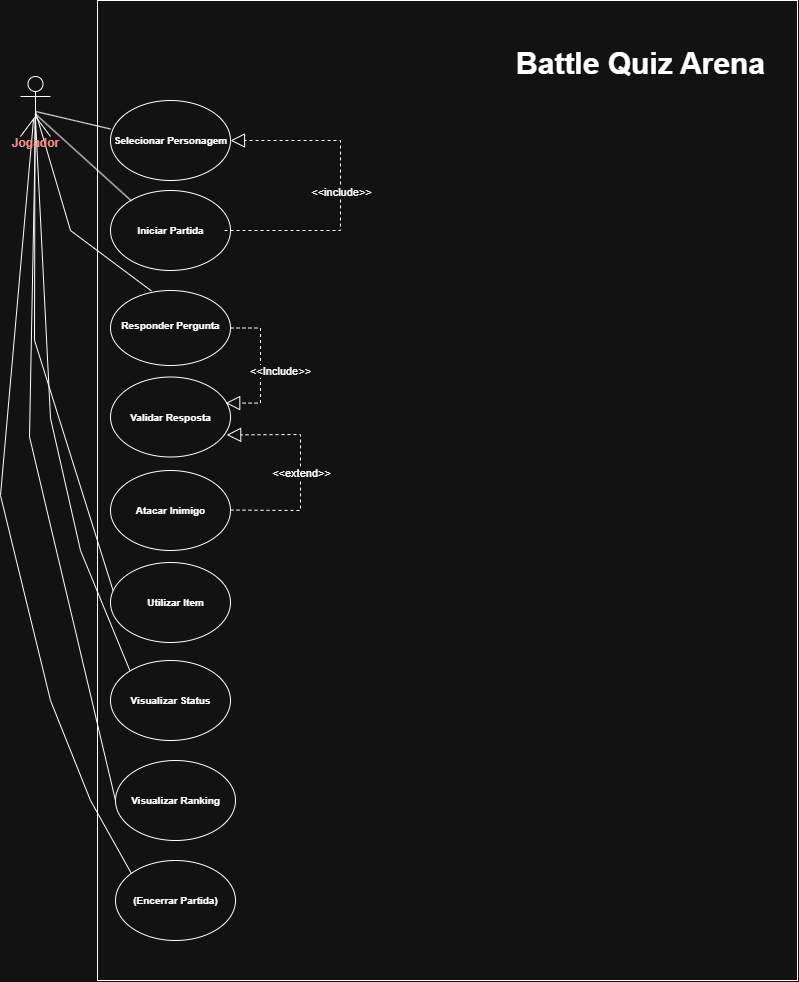

The diagram above was exported from draw.io. Its source (the exported page's mxGraphModel, read from the mxfile embedded in the PNG):
<mxGraphModel dx="1432" dy="2001" grid="1" gridSize="10" guides="1" tooltips="1" connect="1" arrows="1" fold="1" page="1" pageScale="1" pageWidth="827" pageHeight="1169" math="0" shadow="0">
  <root>
    <mxCell id="0" />
    <mxCell id="1" parent="0" />
    <mxCell id="79yB-xZznJucy1BcsaHp-18" parent="1" style="rounded=0;whiteSpace=wrap;html=1;" value="" vertex="1">
      <mxGeometry height="980" width="700" x="127" y="-140" as="geometry" />
    </mxCell>
    <mxCell id="79yB-xZznJucy1BcsaHp-73" edge="1" parent="1" style="endArrow=none;html=1;rounded=0;entryX=0.511;entryY=0.606;entryDx=0;entryDy=0;entryPerimeter=0;" target="79yB-xZznJucy1BcsaHp-1" value="">
      <mxGeometry height="50" relative="1" width="50" as="geometry">
        <Array as="points">
          <mxPoint x="100" y="90" />
        </Array>
        <mxPoint x="181" y="150.5" as="sourcePoint" />
        <mxPoint x="110" y="140" as="targetPoint" />
      </mxGeometry>
    </mxCell>
    <mxCell id="FZisfnEbBZv0oralRmf5-1" connectable="0" parent="79yB-xZznJucy1BcsaHp-73" style="edgeLabel;html=1;align=center;verticalAlign=middle;resizable=0;points=[];" value="&lt;div&gt;&lt;br&gt;&lt;/div&gt;" vertex="1">
      <mxGeometry relative="1" x="0.6314" as="geometry">
        <mxPoint as="offset" />
      </mxGeometry>
    </mxCell>
    <mxCell id="79yB-xZznJucy1BcsaHp-79" edge="1" parent="1" style="endArrow=none;html=1;rounded=0;exitX=0.038;exitY=0.429;exitDx=0;exitDy=0;exitPerimeter=0;entryX=0.5;entryY=0.717;entryDx=0;entryDy=0;entryPerimeter=0;" target="79yB-xZznJucy1BcsaHp-1" value="">
      <mxGeometry height="50" relative="1" width="50" as="geometry">
        <Array as="points">
          <mxPoint x="110" y="410" />
          <mxPoint x="80" y="277.75" />
        </Array>
        <mxPoint x="161" y="534" as="sourcePoint" />
        <mxPoint x="80" y="10" as="targetPoint" />
      </mxGeometry>
    </mxCell>
    <mxCell id="79yB-xZznJucy1BcsaHp-74" edge="1" parent="1" source="79yB-xZznJucy1BcsaHp-8" style="endArrow=none;html=1;rounded=0;entryX=0.483;entryY=0.703;entryDx=0;entryDy=0;entryPerimeter=0;exitX=0.038;exitY=0.429;exitDx=0;exitDy=0;exitPerimeter=0;" target="79yB-xZznJucy1BcsaHp-1" value="">
      <mxGeometry height="50" relative="1" width="50" as="geometry">
        <Array as="points">
          <mxPoint x="64" y="199.75" />
        </Array>
        <mxPoint x="145" y="260.25" as="sourcePoint" />
        <mxPoint x="38" y="109.75" as="targetPoint" />
      </mxGeometry>
    </mxCell>
    <mxCell id="79yB-xZznJucy1BcsaHp-75" edge="1" parent="1" source="79yB-xZznJucy1BcsaHp-9" style="endArrow=none;html=1;rounded=0;entryX=0.507;entryY=0.617;entryDx=0;entryDy=0;entryPerimeter=0;exitX=0;exitY=0.5;exitDx=0;exitDy=0;" target="79yB-xZznJucy1BcsaHp-1" value="">
      <mxGeometry height="50" relative="1" width="50" as="geometry">
        <Array as="points">
          <mxPoint x="59" y="296.25" />
        </Array>
        <mxPoint x="140" y="552.5" as="sourcePoint" />
        <mxPoint x="59" y="78.5" as="targetPoint" />
      </mxGeometry>
    </mxCell>
    <mxCell id="79yB-xZznJucy1BcsaHp-76" edge="1" parent="1" source="79yB-xZznJucy1BcsaHp-28" style="endArrow=none;html=1;rounded=0;entryX=0.437;entryY=0.699;entryDx=0;entryDy=0;entryPerimeter=0;exitX=0.017;exitY=0.123;exitDx=0;exitDy=0;exitPerimeter=0;" target="79yB-xZznJucy1BcsaHp-1" value="">
      <mxGeometry height="50" relative="1" width="50" as="geometry">
        <Array as="points">
          <mxPoint x="120" y="660" />
          <mxPoint x="80" y="560" />
          <mxPoint x="30" y="355" />
        </Array>
        <mxPoint x="106" y="719" as="sourcePoint" />
        <mxPoint x="21" y="40" as="targetPoint" />
      </mxGeometry>
    </mxCell>
    <mxCell id="79yB-xZznJucy1BcsaHp-5" parent="1" style="ellipse;whiteSpace=wrap;html=1;" value="" vertex="1">
      <mxGeometry height="80" width="120" x="140" y="-40" as="geometry" />
    </mxCell>
    <mxCell id="79yB-xZznJucy1BcsaHp-1" parent="1" style="shape=umlActor;verticalLabelPosition=bottom;verticalAlign=top;html=1;" value="&lt;div style=&quot;line-height: 0%;&quot;&gt;&lt;b&gt;&lt;span style=&quot;color: rgb(255, 0, 0);&quot;&gt;Jogador&lt;/span&gt;&lt;/b&gt;&lt;/div&gt;" vertex="1">
      <mxGeometry height="60" width="30" x="50" y="-64" as="geometry" />
    </mxCell>
    <mxCell id="79yB-xZznJucy1BcsaHp-6" parent="1" style="ellipse;whiteSpace=wrap;html=1;" value="" vertex="1">
      <mxGeometry height="80" width="120" x="140" y="50" as="geometry" />
    </mxCell>
    <mxCell id="79yB-xZznJucy1BcsaHp-7" parent="1" style="ellipse;whiteSpace=wrap;html=1;" value="" vertex="1">
      <mxGeometry height="75" width="120" x="140" y="150" as="geometry" />
    </mxCell>
    <mxCell id="79yB-xZznJucy1BcsaHp-8" parent="1" style="ellipse;whiteSpace=wrap;html=1;" value="" vertex="1">
      <mxGeometry height="80" width="120" x="140" y="422" as="geometry" />
    </mxCell>
    <mxCell id="79yB-xZznJucy1BcsaHp-9" parent="1" style="ellipse;whiteSpace=wrap;html=1;" value="" vertex="1">
      <mxGeometry height="80" width="120" x="145" y="620" as="geometry" />
    </mxCell>
    <mxCell id="79yB-xZznJucy1BcsaHp-10" parent="1" style="text;align=center;fontStyle=1;verticalAlign=middle;spacingLeft=3;spacingRight=3;strokeColor=none;rotatable=0;points=[[0,0.5],[1,0.5]];portConstraint=eastwest;html=1;fontSize=10;" value="Selecionar Personagem" vertex="1">
      <mxGeometry height="23" width="70" x="165" y="-11.5" as="geometry" />
    </mxCell>
    <mxCell id="79yB-xZznJucy1BcsaHp-11" parent="1" style="text;align=center;fontStyle=1;verticalAlign=middle;spacingLeft=3;spacingRight=3;strokeColor=none;rotatable=0;points=[[0,0.5],[1,0.5]];portConstraint=eastwest;html=1;fontSize=10;" value="Responder Pergunta" vertex="1">
      <mxGeometry height="23" width="70" x="165" y="173.5" as="geometry" />
    </mxCell>
    <mxCell id="79yB-xZznJucy1BcsaHp-12" parent="1" style="text;align=center;fontStyle=1;verticalAlign=middle;spacingLeft=3;spacingRight=3;strokeColor=none;rotatable=0;points=[[0,0.5],[1,0.5]];portConstraint=eastwest;html=1;fontSize=10;" value="Iniciar Partida" vertex="1">
      <mxGeometry height="23" width="70" x="165" y="78.5" as="geometry" />
    </mxCell>
    <mxCell id="79yB-xZznJucy1BcsaHp-13" parent="1" style="text;align=center;fontStyle=1;verticalAlign=middle;spacingLeft=3;spacingRight=3;strokeColor=none;rotatable=0;points=[[0,0.5],[1,0.5]];portConstraint=eastwest;html=1;fontSize=10;" value="Visualizar Ranking" vertex="1">
      <mxGeometry height="23" width="70" x="170" y="648.5" as="geometry" />
    </mxCell>
    <mxCell id="79yB-xZznJucy1BcsaHp-14" parent="1" style="text;align=center;fontStyle=1;verticalAlign=middle;spacingLeft=3;spacingRight=3;strokeColor=none;rotatable=0;points=[[0,0.5],[1,0.5]];portConstraint=eastwest;html=1;fontSize=10;" value="Utilizar Item" vertex="1">
      <mxGeometry height="13" width="70" x="170" y="455.5" as="geometry" />
    </mxCell>
    <mxCell id="79yB-xZznJucy1BcsaHp-19" parent="1" style="text;align=center;fontStyle=1;verticalAlign=middle;spacingLeft=3;spacingRight=3;strokeColor=none;rotatable=0;points=[[0,0.5],[1,0.5]];portConstraint=eastwest;html=1;" value="&lt;font style=&quot;font-size: 30px;&quot;&gt;B&lt;font style=&quot;&quot;&gt;attle Quiz Arena&lt;/font&gt;&lt;/font&gt;" vertex="1">
      <mxGeometry height="26" width="226" x="557" y="-90" as="geometry" />
    </mxCell>
    <mxCell id="79yB-xZznJucy1BcsaHp-21" parent="1" style="ellipse;whiteSpace=wrap;html=1;" value="" vertex="1">
      <mxGeometry height="80" width="120" x="140" y="236.5" as="geometry" />
    </mxCell>
    <mxCell id="79yB-xZznJucy1BcsaHp-22" parent="1" style="text;align=center;fontStyle=1;verticalAlign=middle;spacingLeft=3;spacingRight=3;strokeColor=none;rotatable=0;points=[[0,0.5],[1,0.5]];portConstraint=eastwest;html=1;fontSize=10;" value="Validar Resposta" vertex="1">
      <mxGeometry height="23" width="70" x="165" y="265" as="geometry" />
    </mxCell>
    <mxCell id="79yB-xZznJucy1BcsaHp-23" parent="1" style="ellipse;whiteSpace=wrap;html=1;" value="" vertex="1">
      <mxGeometry height="80" width="120" x="140" y="330" as="geometry" />
    </mxCell>
    <mxCell id="79yB-xZznJucy1BcsaHp-24" parent="1" style="text;align=center;fontStyle=1;verticalAlign=middle;spacingLeft=3;spacingRight=3;strokeColor=none;rotatable=0;points=[[0,0.5],[1,0.5]];portConstraint=eastwest;html=1;fontSize=10;" value="Atacar Inimigo" vertex="1">
      <mxGeometry height="23" width="70" x="165" y="358.5" as="geometry" />
    </mxCell>
    <mxCell id="79yB-xZznJucy1BcsaHp-25" parent="1" style="ellipse;whiteSpace=wrap;html=1;" value="" vertex="1">
      <mxGeometry height="80" width="120" x="140" y="520" as="geometry" />
    </mxCell>
    <mxCell id="79yB-xZznJucy1BcsaHp-26" parent="1" style="text;align=center;fontStyle=1;verticalAlign=middle;spacingLeft=3;spacingRight=3;strokeColor=none;rotatable=0;points=[[0,0.5],[1,0.5]];portConstraint=eastwest;html=1;fontSize=10;" value="Visualizar Status" vertex="1">
      <mxGeometry height="23" width="70" x="165" y="548.5" as="geometry" />
    </mxCell>
    <mxCell id="79yB-xZznJucy1BcsaHp-27" parent="1" style="ellipse;whiteSpace=wrap;html=1;" value="" vertex="1">
      <mxGeometry height="80" width="120" x="145" y="720" as="geometry" />
    </mxCell>
    <mxCell id="79yB-xZznJucy1BcsaHp-28" parent="1" style="text;align=center;fontStyle=1;verticalAlign=middle;spacingLeft=3;spacingRight=3;strokeColor=none;rotatable=0;points=[[0,0.5],[1,0.5]];portConstraint=eastwest;html=1;fontSize=10;" value="(Encerrar Partida)" vertex="1">
      <mxGeometry height="23" width="70" x="170" y="748.5" as="geometry" />
    </mxCell>
    <mxCell id="79yB-xZznJucy1BcsaHp-69" edge="1" parent="1" style="endArrow=none;html=1;rounded=0;entryX=0.523;entryY=0.585;entryDx=0;entryDy=0;entryPerimeter=0;" target="79yB-xZznJucy1BcsaHp-1" value="">
      <mxGeometry height="50" relative="1" width="50" as="geometry">
        <mxPoint x="140" y="-11.5" as="sourcePoint" />
        <mxPoint x="190" y="-61.5" as="targetPoint" />
      </mxGeometry>
    </mxCell>
    <mxCell id="79yB-xZznJucy1BcsaHp-72" edge="1" parent="1" style="endArrow=none;html=1;rounded=0;entryX=0.483;entryY=0.619;entryDx=0;entryDy=0;entryPerimeter=0;" target="79yB-xZznJucy1BcsaHp-1" value="">
      <mxGeometry height="50" relative="1" width="50" as="geometry">
        <mxPoint x="161" y="60.5" as="sourcePoint" />
        <mxPoint x="90" y="50" as="targetPoint" />
      </mxGeometry>
    </mxCell>
    <mxCell id="79yB-xZznJucy1BcsaHp-84" edge="1" parent="1" source="79yB-xZznJucy1BcsaHp-7" style="endArrow=block;dashed=1;endFill=0;endSize=12;html=1;rounded=0;edgeStyle=entityRelationEdgeStyle;entryX=0.96;entryY=0.326;entryDx=0;entryDy=0;entryPerimeter=0;" target="79yB-xZznJucy1BcsaHp-21" value="&amp;lt;&amp;lt;Include&amp;gt;&amp;gt;">
      <mxGeometry relative="1" width="160" x="0.0605" y="20" as="geometry">
        <mxPoint as="offset" />
        <mxPoint x="350" y="160" as="sourcePoint" />
        <mxPoint x="339.99999999999994" y="264.9999999999998" as="targetPoint" />
      </mxGeometry>
    </mxCell>
    <mxCell id="besbtxxAIAvT_UVMHZFv-12" edge="1" parent="1" style="endArrow=block;dashed=1;endFill=0;endSize=12;html=1;rounded=0;" target="79yB-xZznJucy1BcsaHp-5" value="">
      <mxGeometry relative="1" width="160" as="geometry">
        <Array as="points">
          <mxPoint x="370" y="90" />
          <mxPoint x="370" />
        </Array>
        <mxPoint x="254" y="90" as="sourcePoint" />
        <mxPoint x="410" y="90" as="targetPoint" />
      </mxGeometry>
    </mxCell>
    <mxCell id="besbtxxAIAvT_UVMHZFv-13" connectable="0" parent="besbtxxAIAvT_UVMHZFv-12" style="edgeLabel;html=1;align=center;verticalAlign=middle;resizable=0;points=[];" value="&amp;lt;&amp;lt;include&amp;gt;&amp;gt;" vertex="1">
      <mxGeometry relative="1" x="-0.023" as="geometry">
        <mxPoint as="offset" />
      </mxGeometry>
    </mxCell>
    <mxCell id="besbtxxAIAvT_UVMHZFv-15" edge="1" parent="1" style="endArrow=block;dashed=1;endFill=0;endSize=12;html=1;rounded=0;entryX=0.968;entryY=0.724;entryDx=0;entryDy=0;entryPerimeter=0;" target="79yB-xZznJucy1BcsaHp-21" value="">
      <mxGeometry relative="1" width="160" as="geometry">
        <Array as="points">
          <mxPoint x="330" y="370" />
          <mxPoint x="330" y="294" />
        </Array>
        <mxPoint x="260" y="369.57" as="sourcePoint" />
        <mxPoint x="420" y="369.57" as="targetPoint" />
      </mxGeometry>
    </mxCell>
    <mxCell id="besbtxxAIAvT_UVMHZFv-16" connectable="0" parent="besbtxxAIAvT_UVMHZFv-15" style="edgeLabel;html=1;align=center;verticalAlign=middle;resizable=0;points=[];" value="&amp;lt;&amp;lt;extend&amp;gt;&amp;gt;" vertex="1">
      <mxGeometry relative="1" x="-0.0238" as="geometry">
        <mxPoint as="offset" />
      </mxGeometry>
    </mxCell>
  </root>
</mxGraphModel>